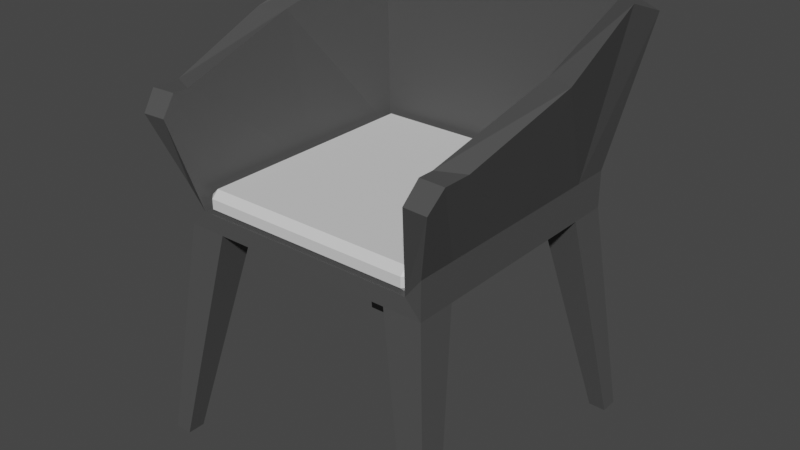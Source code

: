 # Source: Seat_Black-White_Blend.blend  (saved by Blender 2.93.20; exported with 4.5.12 LTS)
import bpy
from mathutils import Matrix  # noqa: F401  (used for matrix-valued properties, if any)

bpy.ops.wm.read_factory_settings(use_empty=True)
scene = bpy.context.scene
scene.name = 'Scene'

# ---- collections
col_collection = bpy.data.collections.new('Collection'); scene.collection.children.link(col_collection)

# ---- images (referenced by path relative to the original .blend; pixels are not part of the script)
import os
ASSET_DIR = os.environ.get("B2B_ASSET_DIR", "")  # directory of the original .blend (textures are referenced by path, not embedded)
HERE = os.path.dirname(os.path.abspath(__file__))  # packed textures are extracted next to this script under _unpacked/

def load_image(name, relpath, width, height, colorspace="sRGB"):
    """Load a texture the original file referenced (path relative to the .blend, or extracted next to this script)."""
    p = next((c for c in (os.path.join(HERE, relpath), os.path.join(ASSET_DIR, relpath)) if relpath and os.path.exists(c)), "")
    if p:
        img = bpy.data.images.load(p, check_existing=True)
        img.name = name
    else:  # same state as the original file: an image datablock whose file is absent (Cycles renders it pink)
        img = bpy.data.images.new(name, width, height)
        img.source = "FILE"
        img.filepath = "//" + (relpath or name)
    img.colorspace_settings.name = colorspace
    return img
img_seat_black_white_albedo = load_image('Seat_Black-White_Albedo', 'Seat_Black-White_Albedo.png', 1024, 1024, 'sRGB')

# ---- materials (node trees are filled in below, after node groups)
mat_material_007 = bpy.data.materials.new('Material.007')
mat_material_003 = bpy.data.materials.new('Material.003')

# ---- material node trees
mat_material_007.use_nodes = True; mat_material_007.node_tree.nodes.clear()
_N = mat_material_007.node_tree.nodes; _L = mat_material_007.node_tree.links
n0 = _N.new('ShaderNodeBsdfPrincipled'); n0.name = 'Principled BSDF'; n0.location = (10, 300)
n0.distribution = 'GGX'
n0.subsurface_method = 'RANDOM_WALK_SKIN'
n0.inputs[0].default_value = (0.7633, 0.7633, 0.7633, 1.0)
n0.inputs[3].default_value = 1.45
n0.inputs[27].default_value = (0.0, 0.0, 0.0, 1.0)
n0.inputs[28].default_value = 1.0
n1 = _N.new('ShaderNodeOutputMaterial'); n1.name = 'Material Output'; n1.location = (300, 300)
n2 = _N.new('ShaderNodeTexImage'); n2.name = 'Image Texture'; n2.location = (-352, 43)
n2.image = img_seat_black_white_albedo
_L.new(n0.outputs[0], n1.inputs[0])
n1.is_active_output = True
mat_material_003.use_nodes = True; mat_material_003.node_tree.nodes.clear()
_N = mat_material_003.node_tree.nodes; _L = mat_material_003.node_tree.links
n0 = _N.new('ShaderNodeBsdfPrincipled'); n0.name = 'Principled BSDF'; n0.location = (10, 300)
n0.distribution = 'GGX'
n0.subsurface_method = 'RANDOM_WALK_SKIN'
n0.inputs[0].default_value = (0.07421, 0.07421, 0.07421, 1.0)
n0.inputs[3].default_value = 1.45
n0.inputs[27].default_value = (0.0, 0.0, 0.0, 1.0)
n0.inputs[28].default_value = 1.0
n1 = _N.new('ShaderNodeOutputMaterial'); n1.name = 'Material Output'; n1.location = (300, 300)
n2 = _N.new('ShaderNodeTexImage'); n2.name = 'Image Texture'; n2.location = (-415, -21)
n2.image = img_seat_black_white_albedo
_L.new(n0.outputs[0], n1.inputs[0])
n1.is_active_output = True

# ---- world
world_world = bpy.data.worlds.new('World'); scene.world = world_world
world_world.use_nodes = True; world_world.node_tree.nodes.clear()
_N = world_world.node_tree.nodes; _L = world_world.node_tree.links
n0 = _N.new('ShaderNodeOutputWorld'); n0.name = 'World Output'; n0.location = (300, 300)
n1 = _N.new('ShaderNodeBackground'); n1.name = 'Background'; n1.location = (10, 300)
n1.inputs[0].default_value = (0.05088, 0.05088, 0.05088, 1.0)
_L.new(n1.outputs[0], n0.inputs[0])
n0.is_active_output = True
world_world.color = (0.05088, 0.05088, 0.05088)
world_world.use_sun_shadow = False
world_world.sun_shadow_jitter_overblur = 0.0

# ---- meshes
me_cube_007 = bpy.data.meshes.new('Cube.007')
me_cube_007.from_pydata([(0.258, -0.294, 0.043), (0.2749, -0.2771, 0.043), (0.258, -0.2771, 0.05991), (-0.258, -0.294, 0.043), (-0.258, -0.2771, 0.05991), (-0.2749, -0.2771, 0.043), (0.2749, 0.2898, 0.043), (0.258, 0.3067, 0.043), (0.258, 0.2898, 0.05991), (-0.258, 0.3067, 0.043), (-0.2749, 0.2898, 0.043), (-0.258, 0.2898, 0.05991), (0.258, -0.294, 0.01886), (0.258, -0.2771, 0.001954), (0.2749, -0.2771, 0.01886), (-0.258, -0.294, 0.01886), (-0.2749, -0.2771, 0.01886), (-0.258, -0.2771, 0.001954), (0.2749, 0.2898, 0.01886), (0.258, 0.2898, 0.001954), (0.258, 0.3067, 0.01886), (-0.258, 0.3067, 0.01886), (-0.258, 0.2898, 0.001954), (-0.2749, 0.2898, 0.01886), (-0.3733, -0.3185, -0.5647), (-0.3146, -0.2103, -0.02981), (-0.3733, -0.3615, -0.5647), (-0.3146, -0.3038, -0.02981), (-0.3312, -0.3185, -0.5647), (-0.3312, -0.3615, -0.5647), (-0.2232, -0.3038, -0.02981), (0.3733, -0.3185, -0.5647), (0.3146, -0.2103, -0.02981), (0.3733, -0.3615, -0.5647), (0.3312, -0.3185, -0.5647), (0.2232, -0.2103, -0.02981), (0.3312, -0.3615, -0.5647), (-0.3733, 0.3394, -0.5647), (-0.3146, 0.2312, -0.02981), (-0.3733, 0.3825, -0.5647), (-0.3146, 0.3247, -0.02981), (-0.3312, 0.3394, -0.5647), (-0.2232, 0.2312, -0.02981), (-0.3312, 0.3825, -0.5647), (-0.2232, 0.3247, -0.02981), (0.3733, 0.3394, -0.5647), (0.3733, 0.3825, -0.5647), (0.3312, 0.3394, -0.5647), (0.2232, 0.2312, -0.02981), (0.3312, 0.3825, -0.5647), (0.3146, 0.2312, -0.02981), (0.3146, 0.3247, -0.02981), (0.2232, 0.3247, -0.02981), (-0.2232, -0.2103, -0.02981), (0.3146, -0.3038, -0.02981), (0.2232, -0.3038, -0.02981), (-0.3146, 0.2312, 0.05991), (-0.3146, 0.3247, 0.05991), (-0.2749, 0.3067, 0.009879), (-0.2232, 0.3247, 0.05991), (0.3146, 0.2312, 0.05991), (0.3146, 0.3247, 0.05991), (0.2749, 0.3067, 0.009879), (0.2232, 0.3247, 0.05991), (-0.3146, -0.2103, 0.05991), (-0.3146, -0.3038, 0.05991), (-0.2749, -0.2372, 0.009879), (-0.2749, -0.3013, 0.009879), (0.3146, -0.2103, 0.05991), (0.3146, -0.3038, 0.05991), (0.2749, -0.2372, 0.009879), (0.2749, -0.3013, 0.009879), (-0.3797, 0.277, 0.454), (-0.3797, 0.3898, 0.4149), (-0.2694, 0.3898, 0.454), (-0.3203, 0.3513, 0.454), (0.3797, 0.277, 0.454), (0.3797, 0.3898, 0.4149), (0.2694, 0.3898, 0.454), (0.3203, 0.3513, 0.454), (-0.3797, -0.256, 0.272), (-0.3203, -0.2825, 0.272), (0.3797, -0.256, 0.272), (0.3203, -0.2825, 0.272), (-0.3703, -0.3595, 0.2274), (-0.3797, -0.3233, 0.272), (-0.3203, -0.3201, 0.272), (-0.3138, -0.3564, 0.2274), (0.3797, -0.3233, 0.272), (0.3703, -0.3595, 0.2274), (0.3138, -0.3564, 0.2274), (0.3203, -0.3201, 0.272), (-0.3146, 0.01048, 0.05991), (0.3146, 0.01048, 0.05991), (-0.2749, 0.03475, 0.009879), (0.2749, 0.03475, 0.009879), (-0.3146, 0.01048, -0.02981), (0.3146, 0.01048, -0.02981), (0.2232, 0.01048, -0.02981), (-0.2232, 0.01048, -0.02981), (-0.4107, 0.0095, 0.363), (0.4107, 0.0095, 0.363), (-0.3465, 0.03537, 0.363), (0.3465, 0.03537, 0.363)], [], [(6, 1, 14, 18), (5, 10, 23, 16), (19, 13, 17, 22), (8, 11, 4, 2), (9, 7, 20, 21), (0, 1, 2), (3, 4, 5), (6, 7, 8), (9, 10, 11), (12, 13, 14), (15, 16, 17), (18, 19, 20), (21, 22, 23), (3, 0, 2, 4), (8, 2, 1, 6), (11, 8, 7, 9), (10, 5, 4, 11), (17, 13, 12, 15), (18, 14, 13, 19), (21, 20, 19, 22), (22, 17, 16, 23), (0, 12, 14, 1), (20, 7, 6, 18), (23, 10, 9, 21), (5, 16, 15, 3), (0, 3, 15, 12), (24, 26, 27, 25), (29, 28, 53, 30), (26, 29, 30, 27), (24, 25, 53, 28), (26, 24, 28, 29), (31, 32, 54, 33), (36, 55, 35, 34), (33, 54, 55, 36), (31, 34, 35, 32), (33, 36, 34, 31), (37, 38, 40, 39), (43, 44, 42, 41), (39, 40, 44, 43), (37, 41, 42, 38), (39, 43, 41, 37), (45, 46, 51, 50), (49, 47, 48, 52), (46, 49, 52, 51), (45, 50, 48, 47), (46, 45, 47, 49), (54, 32, 68, 69), (96, 92, 56, 38), (50, 51, 61, 60), (52, 44, 59, 63), (27, 30, 67, 65), (30, 55, 71, 67), (25, 27, 65, 64), (44, 40, 57, 59), (40, 38, 56, 57), (70, 71, 90, 91, 83), (57, 56, 72, 73), (94, 102, 81, 66), (61, 63, 78, 77), (95, 94, 66, 70), (67, 71, 70, 66), (58, 62, 79, 75), (82, 83, 91, 88), (51, 52, 63, 61), (55, 54, 69, 71), (97, 93, 68, 32), (42, 44, 52, 48), (98, 97, 32, 35), (53, 35, 55, 30), (98, 99, 42, 48), (99, 53, 25, 96), (72, 75, 74, 73), (76, 77, 78, 79), (65, 67, 87, 84), (71, 69, 89, 90), (100, 102, 75, 72), (78, 74, 75, 79), (101, 103, 83, 82), (80, 85, 86, 81), (95, 103, 79, 62), (92, 100, 72, 56), (69, 68, 82, 88, 89), (93, 101, 82, 68), (59, 57, 73, 74), (67, 66, 81, 86, 87), (60, 61, 77, 76), (63, 59, 74, 78), (84, 87, 86, 85), (88, 91, 90, 89), (64, 65, 84, 85, 80), (60, 76, 101, 93), (64, 80, 100, 92), (70, 83, 103, 95), (76, 79, 103, 101), (80, 81, 102, 100), (42, 99, 96, 38), (35, 53, 99, 98), (48, 50, 97, 98), (50, 60, 93, 97), (62, 58, 94, 95), (58, 75, 102, 94), (25, 64, 92, 96)])
me_cube_007.polygons.foreach_set('material_index', [0, 0, 0, 0, 0, 0, 0, 0, 0, 0, 0, 0, 0, 0, 0, 0, 0, 0, 0, 0, 0, 0, 0, 0, 0, 0, 1, 1, 1, 1, 1, 1, 1, 1, 1, 1, 1, 1, 1, 1, 1, 1, 1, 1, 1, 1, 1, 1, 1, 1, 1, 1, 1, 1, 1, 1, 1, 1, 1, 1, 1, 1, 1, 1, 1, 1, 1, 1, 1, 1, 1, 1, 1, 1, 1, 1, 1, 1, 1, 1, 1, 1, 1, 1, 1, 1, 1, 1, 1, 1, 1, 1, 1, 1, 1, 1, 1, 1, 1, 1, 1, 1])
_uv = me_cube_007.uv_layers.new(name='UVMap')
_uv.uv.foreach_set('vector', [0.7018, 0.9795, 0.7018, 0.7687, 0.7107, 0.7687, 0.7107, 0.9795, 0.6712, 0.9732, 0.6712, 0.7624, 0.6802, 0.7624, 0.6802, 0.9732, 0.01079, 0.602, 0.01079, 0.3917, 0.2026, 0.3917, 0.2026, 0.602, 0.5443, 0.3304, 0.7362, 0.3304, 0.7362, 0.54, 0.5443, 0.54, 0.7355, 0.7687, 0.7355, 0.9605, 0.7265, 0.9605, 0.7265, 0.7687, 0.7019, 0.7624, 0.7018, 0.7687, 0.6956, 0.7687, 0.6713, 0.9795, 0.665, 0.9732, 0.6712, 0.9732, 0.538, 0.3297, 0.5443, 0.3235, 0.5443, 0.3304, 0.7362, 0.3235, 0.7424, 0.3297, 0.7362, 0.3304, 0.2354, 0.7855, 0.2288, 0.7855, 0.2351, 0.7792, 0.2354, 0.9773, 0.2351, 0.9836, 0.2288, 0.9773, 0.004504, 0.6024, 0.01079, 0.602, 0.01079, 0.6086, 0.2026, 0.6086, 0.2026, 0.602, 0.2089, 0.6024, 0.2444, 0.9773, 0.2444, 0.7855, 0.2503, 0.7855, 0.2503, 0.9773, 0.5443, 0.3304, 0.5443, 0.54, 0.538, 0.5394, 0.538, 0.3297, 0.7362, 0.3304, 0.5443, 0.3304, 0.5443, 0.3235, 0.7362, 0.3235, 0.7424, 0.3297, 0.7424, 0.5394, 0.7362, 0.54, 0.7362, 0.3304, 0.2288, 0.9773, 0.2288, 0.7855, 0.2354, 0.7855, 0.2354, 0.9773, 0.7107, 0.9795, 0.7107, 0.7687, 0.7171, 0.7687, 0.7171, 0.9794, 0.2026, 0.6086, 0.01079, 0.6086, 0.01079, 0.602, 0.2026, 0.602, 0.6866, 0.7624, 0.6866, 0.9732, 0.6802, 0.9732, 0.6802, 0.7624, 0.7019, 0.7624, 0.7109, 0.7624, 0.7107, 0.7687, 0.7018, 0.7687, 0.7265, 0.9605, 0.7355, 0.9605, 0.7351, 0.9668, 0.7261, 0.9668, 0.7261, 0.7624, 0.7351, 0.7624, 0.7355, 0.7687, 0.7265, 0.7687, 0.6712, 0.9732, 0.6802, 0.9732, 0.6803, 0.9795, 0.6713, 0.9795, 0.2444, 0.7855, 0.2444, 0.9773, 0.2354, 0.9773, 0.2354, 0.7855, 0.9769, 0.5491, 0.9929, 0.549, 0.972, 0.7475, 0.9373, 0.7476, 0.7672, 0.7562, 0.7829, 0.7593, 0.7829, 0.9629, 0.7488, 0.956, 0.2983, 0.004504, 0.3139, 0.004504, 0.3541, 0.202, 0.3201, 0.202, 0.8961, 0.9642, 0.8781, 0.7628, 0.9114, 0.7562, 0.9114, 0.9611, 0.6339, 0.2517, 0.6339, 0.2677, 0.6183, 0.2677, 0.6183, 0.2517, 0.9795, 0.5216, 0.9399, 0.323, 0.9746, 0.3231, 0.9955, 0.5216, 0.8735, 0.2112, 0.8551, 0.0114, 0.8892, 0.004504, 0.8892, 0.2081, 0.5758, 0.004504, 0.554, 0.202, 0.52, 0.202, 0.5602, 0.004504, 0.556, 0.7624, 0.5714, 0.7655, 0.5714, 0.9704, 0.538, 0.9638, 0.6183, 0.2767, 0.6339, 0.2767, 0.6339, 0.2926, 0.6183, 0.2926, 0.5123, 0.9449, 0.4705, 0.7467, 0.5052, 0.7465, 0.5283, 0.9448, 0.8534, 0.9628, 0.835, 0.763, 0.8691, 0.7562, 0.8691, 0.9597, 0.2845, 0.004504, 0.2626, 0.2016, 0.2286, 0.2016, 0.2688, 0.004504, 0.6407, 0.7624, 0.656, 0.7655, 0.656, 0.9701, 0.6227, 0.9634, 0.6586, 0.2677, 0.643, 0.2677, 0.643, 0.2517, 0.6586, 0.2517, 0.2709, 0.3917, 0.2869, 0.3918, 0.2638, 0.5901, 0.229, 0.5898, 0.8103, 0.7562, 0.826, 0.7593, 0.826, 0.9628, 0.7919, 0.956, 0.006896, 0.004504, 0.02254, 0.004504, 0.06271, 0.2016, 0.02873, 0.2016, 0.5984, 0.9701, 0.5804, 0.7691, 0.6137, 0.7624, 0.6137, 0.967, 0.643, 0.2926, 0.643, 0.2767, 0.6586, 0.2767, 0.6586, 0.2926, 0.9746, 0.3231, 0.9399, 0.323, 0.94, 0.2897, 0.9747, 0.2897, 0.9309, 0.4226, 0.8975, 0.4226, 0.8975, 0.5047, 0.9309, 0.5047, 0.229, 0.5898, 0.2638, 0.5901, 0.2635, 0.6234, 0.2288, 0.6232, 0.06271, 0.2016, 0.2286, 0.2016, 0.2286, 0.2349, 0.06271, 0.2349, 0.3201, 0.202, 0.3541, 0.202, 0.3348, 0.2167, 0.3201, 0.2353, 0.3541, 0.202, 0.52, 0.202, 0.5392, 0.2167, 0.3348, 0.2167, 0.9373, 0.7476, 0.972, 0.7475, 0.9721, 0.7809, 0.9373, 0.781, 0.2286, 0.2016, 0.2626, 0.2016, 0.2626, 0.2349, 0.2286, 0.2349, 0.5052, 0.7465, 0.4705, 0.7467, 0.4702, 0.7134, 0.505, 0.7131, 0.3646, 0.912, 0.3411, 0.9079, 0.3347, 0.825, 0.3509, 0.811, 0.3646, 0.8134, 0.505, 0.7131, 0.4702, 0.7134, 0.4862, 0.5664, 0.5283, 0.5806, 0.1699, 0.7354, 0.03815, 0.7351, 0.07214, 0.8533, 0.1699, 0.8365, 0.02873, 0.2349, 0.06271, 0.2349, 0.04553, 0.3827, 0.004504, 0.3682, 0.6389, 0.549, 0.6389, 0.7534, 0.7398, 0.7534, 0.7398, 0.549, 0.8982, 0.2089, 0.8982, 0.004504, 0.9219, 0.004504, 0.9219, 0.2089, 0.5872, 0.2258, 0.5872, 0.0214, 0.7513, 0.004504, 0.7513, 0.2427, 0.6093, 0.3105, 0.5872, 0.3007, 0.5872, 0.2868, 0.6093, 0.2856, 0.02873, 0.2016, 0.06271, 0.2016, 0.06271, 0.2349, 0.02873, 0.2349, 0.52, 0.202, 0.554, 0.202, 0.554, 0.2353, 0.5392, 0.2167, 0.9282, 0.648, 0.8949, 0.648, 0.8949, 0.7301, 0.9282, 0.7301, 0.4944, 0.3574, 0.529, 0.3574, 0.529, 0.5234, 0.4944, 0.5234, 0.4125, 0.5234, 0.4125, 0.5574, 0.3305, 0.5574, 0.3305, 0.5234, 0.3305, 0.3574, 0.3305, 0.5234, 0.2959, 0.5234, 0.2959, 0.3574, 0.4125, 0.5234, 0.4125, 0.3574, 0.4944, 0.3574, 0.4944, 0.5234, 0.4125, 0.3574, 0.3305, 0.3574, 0.3305, 0.3235, 0.4125, 0.3235, 0.7603, 0.2869, 0.7878, 0.2648, 0.802, 0.2458, 0.8035, 0.2869, 0.7603, 0.004504, 0.8035, 0.004504, 0.802, 0.04553, 0.7878, 0.02658, 0.3201, 0.2353, 0.3348, 0.2167, 0.3204, 0.2985, 0.2994, 0.2986, 0.5392, 0.2167, 0.554, 0.2353, 0.5747, 0.2986, 0.5537, 0.2985, 0.1789, 0.7466, 0.2028, 0.7371, 0.2125, 0.6177, 0.1904, 0.6452, 0.802, 0.04553, 0.802, 0.2458, 0.7878, 0.2648, 0.7878, 0.02658, 0.8125, 0.115, 0.8364, 0.1246, 0.8461, 0.004504, 0.824, 0.01433, 0.6093, 0.2517, 0.6093, 0.2766, 0.5872, 0.2754, 0.5872, 0.2615, 0.4612, 0.6843, 0.3295, 0.6846, 0.2959, 0.802, 0.4612, 0.7854, 0.8975, 0.4226, 0.7855, 0.4221, 0.7515, 0.5216, 0.8975, 0.5047, 0.9747, 0.2897, 0.94, 0.2897, 0.9571, 0.2104, 0.9821, 0.2105, 0.9955, 0.2272, 0.8949, 0.648, 0.7828, 0.6485, 0.8165, 0.7472, 0.8949, 0.7301, 0.2286, 0.2349, 0.2626, 0.2349, 0.2869, 0.3682, 0.2458, 0.3827, 0.3023, 0.8151, 0.3257, 0.811, 0.3257, 0.9096, 0.312, 0.912, 0.2959, 0.898, 0.2288, 0.6232, 0.2635, 0.6234, 0.2869, 0.756, 0.2448, 0.7702, 0.06271, 0.2349, 0.2286, 0.2349, 0.2458, 0.3827, 0.04553, 0.3827, 0.2994, 0.2986, 0.3204, 0.2985, 0.3179, 0.3144, 0.2959, 0.3145, 0.5782, 0.3145, 0.5561, 0.3144, 0.5537, 0.2985, 0.5747, 0.2986, 0.9373, 0.781, 0.9721, 0.7809, 0.9929, 0.8434, 0.9795, 0.8601, 0.9544, 0.8602, 0.8949, 0.5659, 0.7488, 0.549, 0.7828, 0.6485, 0.8949, 0.648, 0.8975, 0.3406, 0.8191, 0.3235, 0.7855, 0.4221, 0.8975, 0.4226, 0.4612, 0.5832, 0.3635, 0.5664, 0.3295, 0.6846, 0.4612, 0.6843, 0.824, 0.2164, 0.8461, 0.244, 0.8364, 0.1246, 0.8125, 0.115, 0.1904, 0.8473, 0.2125, 0.8572, 0.2028, 0.7371, 0.1789, 0.7466, 0.4944, 0.3574, 0.4125, 0.3574, 0.4125, 0.3235, 0.4944, 0.3235, 0.3305, 0.5234, 0.3305, 0.3574, 0.4125, 0.3574, 0.4125, 0.5234, 0.4944, 0.5234, 0.4944, 0.5574, 0.4125, 0.5574, 0.4125, 0.5234, 0.9282, 0.5659, 0.8949, 0.5659, 0.8949, 0.648, 0.9282, 0.648, 0.538, 0.549, 0.538, 0.7534, 0.6389, 0.7534, 0.6389, 0.549, 0.1699, 0.6343, 0.004504, 0.6177, 0.03815, 0.7351, 0.1699, 0.7354, 0.9309, 0.3406, 0.8975, 0.3406, 0.8975, 0.4226, 0.9309, 0.4226])
me_cube_007.materials.append(mat_material_007)
me_cube_007.materials.append(mat_material_003)
me_cube_007.update()

# ---- objects
ob_cube_001 = bpy.data.objects.new('Cube.001', me_cube_007)

# ---- transforms, parenting, visibility, modifiers, constraints
ob_cube_001.location = (0.0, 0.0, 0.0)

# ---- collection membership
col_collection.objects.link(ob_cube_001)

# ---- scene / render settings (as saved in the file)
scene.frame_start = 1; scene.frame_end = 250; scene.frame_set(179)
scene.render.engine = 'CYCLES'
scene.cycles.use_denoising = False
scene.cycles.samples = 128
scene.cycles.sampling_pattern = 'TABULATED_SOBOL'
scene.cycles.use_adaptive_sampling = False
scene.cycles.use_light_tree = False
scene.cycles.bake_type = 'DIFFUSE'
scene.view_settings.view_transform = 'Filmic'
bpy.context.view_layer.update()

# ---- added for rendering (the .blend has no active camera and no usable light): camera, sun
cam_auto = bpy.data.cameras.new('AutoCamera')
cam_auto.lens = 50.0
cam_auto.sensor_width = 36.0
cam_auto.clip_end = 1000.0
ob_auto_camera = bpy.data.objects.new('AutoCamera', cam_auto)
scene.collection.objects.link(ob_auto_camera)
ob_auto_camera.location = (1.3961, -1.66117, 1.06152)
ob_auto_camera.rotation_euler = (1.09748, -7.21219e-08, 0.694738)
scene.camera = ob_auto_camera
light_auto_sun = bpy.data.lights.new('AutoSun', 'SUN')
light_auto_sun.energy = 3.0
light_auto_sun.angle = 0.0523599
ob_auto_sun = bpy.data.objects.new('AutoSun', light_auto_sun)
scene.collection.objects.link(ob_auto_sun)
ob_auto_sun.rotation_euler = (0.872665, 0.174533, 0.523599)
bpy.context.view_layer.update()
